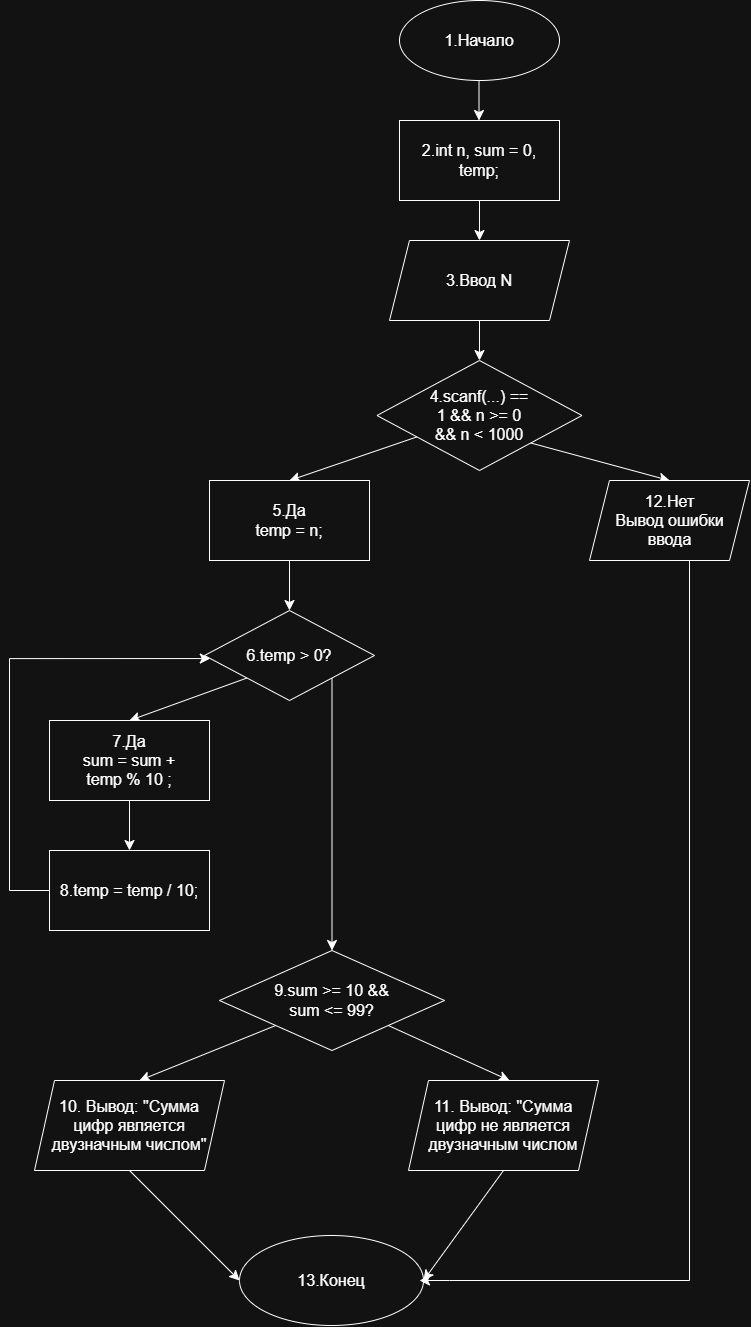

The diagram above was exported from draw.io. Its source (the exported page's mxGraphModel, read from the mxfile embedded in the PNG):
<mxGraphModel dx="2532" dy="700" grid="1" gridSize="10" guides="1" tooltips="1" connect="1" arrows="1" fold="1" page="1" pageScale="1" pageWidth="827" pageHeight="1169" math="0" shadow="0">
  <root>
    <mxCell id="0" />
    <mxCell id="1" parent="0" />
    <mxCell id="XD32MKg-5lc_dnAw509u-3" edge="1" parent="1" style="edgeStyle=none;orthogonalLoop=1;jettySize=auto;html=1;rounded=0;fontSize=12;startSize=8;endSize=8;curved=1;" value="">
      <mxGeometry relative="1" width="140" as="geometry">
        <Array as="points" />
        <mxPoint x="389.5" y="110" as="sourcePoint" />
        <mxPoint x="389.5" y="160" as="targetPoint" />
      </mxGeometry>
    </mxCell>
    <mxCell id="XD32MKg-5lc_dnAw509u-1" parent="1" style="ellipse;whiteSpace=wrap;html=1;shapeInside=1;" value="" vertex="1">
      <mxGeometry height="80" width="160" x="310" y="40" as="geometry" />
    </mxCell>
    <mxCell id="XD32MKg-5lc_dnAw509u-2" parent="1" style="text;html=1;whiteSpace=wrap;strokeColor=none;fillColor=none;align=center;verticalAlign=middle;rounded=0;fontSize=16;" value="1.Начало" vertex="1">
      <mxGeometry height="30" width="60" x="360" y="65" as="geometry" />
    </mxCell>
    <mxCell id="88KNtzSURnpWRNSIm-5e-3" parent="1" style="rounded=0;whiteSpace=wrap;html=1;" value="" vertex="1">
      <mxGeometry height="80" width="160" x="309.99999999999994" y="160" as="geometry" />
    </mxCell>
    <mxCell id="88KNtzSURnpWRNSIm-5e-4" parent="1" style="text;html=1;whiteSpace=wrap;strokeColor=none;fillColor=none;align=center;verticalAlign=middle;rounded=0;fontSize=16;" value="2.int n, sum = 0, temp;" vertex="1">
      <mxGeometry height="35" width="140" x="320" y="182.5" as="geometry" />
    </mxCell>
    <mxCell id="88KNtzSURnpWRNSIm-5e-5" edge="1" parent="1" source="88KNtzSURnpWRNSIm-5e-3" style="edgeStyle=none;orthogonalLoop=1;jettySize=auto;html=1;rounded=0;fontSize=12;defaultLabelBackgroundColor=page;startSize=8;endSize=8;curved=1;exitX=0.5;exitY=1;exitDx=0;exitDy=0;" value="">
      <mxGeometry relative="1" width="140" as="geometry">
        <Array as="points" />
        <mxPoint x="380" y="240" as="sourcePoint" />
        <mxPoint x="390" y="280" as="targetPoint" />
      </mxGeometry>
    </mxCell>
    <mxCell id="88KNtzSURnpWRNSIm-5e-6" parent="1" style="shape=parallelogram;perimeter=parallelogramPerimeter;whiteSpace=wrap;html=1;shapeInside=1;fixedSize=1;" value="" vertex="1">
      <mxGeometry height="80" width="180" x="300" y="280" as="geometry" />
    </mxCell>
    <mxCell id="88KNtzSURnpWRNSIm-5e-7" parent="1" style="text;html=1;whiteSpace=wrap;strokeColor=none;fillColor=none;align=center;verticalAlign=middle;rounded=0;fontSize=16;" value="3.Ввод N" vertex="1">
      <mxGeometry height="30" width="70" x="355" y="305" as="geometry" />
    </mxCell>
    <mxCell id="88KNtzSURnpWRNSIm-5e-8" edge="1" parent="1" source="88KNtzSURnpWRNSIm-5e-6" style="edgeStyle=none;orthogonalLoop=1;jettySize=auto;html=1;rounded=0;fontSize=12;defaultLabelBackgroundColor=page;startSize=8;endSize=8;curved=1;exitX=0.5;exitY=1;exitDx=0;exitDy=0;" value="">
      <mxGeometry relative="1" width="140" as="geometry">
        <Array as="points" />
        <mxPoint x="280" y="290" as="sourcePoint" />
        <mxPoint x="390" y="400" as="targetPoint" />
      </mxGeometry>
    </mxCell>
    <mxCell id="88KNtzSURnpWRNSIm-5e-9" parent="1" style="rhombus;whiteSpace=wrap;html=1;shapeInside=1;" value="" vertex="1">
      <mxGeometry height="110" width="205" x="287.5" y="400" as="geometry" />
    </mxCell>
    <mxCell id="88KNtzSURnpWRNSIm-5e-10" parent="1" style="text;html=1;whiteSpace=wrap;strokeColor=none;fillColor=none;align=center;verticalAlign=middle;rounded=0;fontSize=16;" value="4.scanf(...) == 1 &amp;amp;&amp;amp; n &amp;gt;= 0 &amp;amp;&amp;amp; n &amp;lt; 1000" vertex="1">
      <mxGeometry height="30" width="110" x="335" y="440" as="geometry" />
    </mxCell>
    <mxCell id="88KNtzSURnpWRNSIm-5e-11" edge="1" parent="1" source="88KNtzSURnpWRNSIm-5e-9" style="edgeStyle=none;orthogonalLoop=1;jettySize=auto;html=1;rounded=0;fontSize=12;defaultLabelBackgroundColor=page;startSize=8;endSize=8;curved=1;" value="">
      <mxGeometry relative="1" width="140" as="geometry">
        <Array as="points" />
        <mxPoint x="155" y="520" as="sourcePoint" />
        <mxPoint x="200" y="520" as="targetPoint" />
      </mxGeometry>
    </mxCell>
    <mxCell id="88KNtzSURnpWRNSIm-5e-13" edge="1" parent="1" source="88KNtzSURnpWRNSIm-5e-9" style="edgeStyle=none;orthogonalLoop=1;jettySize=auto;html=1;rounded=0;fontSize=12;defaultLabelBackgroundColor=page;startSize=8;endSize=8;curved=1;exitX=1;exitY=1;exitDx=0;exitDy=0;" value="">
      <mxGeometry relative="1" width="140" as="geometry">
        <Array as="points" />
        <mxPoint x="445" y="480" as="sourcePoint" />
        <mxPoint x="580" y="520" as="targetPoint" />
      </mxGeometry>
    </mxCell>
    <mxCell id="88KNtzSURnpWRNSIm-5e-14" parent="1" style="rounded=0;whiteSpace=wrap;html=1;" value="" vertex="1">
      <mxGeometry height="80" width="160" x="120" y="520" as="geometry" />
    </mxCell>
    <mxCell id="88KNtzSURnpWRNSIm-5e-15" parent="1" style="text;html=1;whiteSpace=wrap;strokeColor=none;fillColor=none;align=center;verticalAlign=middle;rounded=0;fontSize=16;" value="5.Да&lt;div&gt;temp = n;&lt;/div&gt;" vertex="1">
      <mxGeometry height="30" width="70" x="165" y="545" as="geometry" />
    </mxCell>
    <mxCell id="88KNtzSURnpWRNSIm-5e-16" parent="1" style="shape=parallelogram;perimeter=parallelogramPerimeter;whiteSpace=wrap;html=1;shapeInside=1;fixedSize=1;" value="" vertex="1">
      <mxGeometry height="80" width="160" x="500" y="520" as="geometry" />
    </mxCell>
    <mxCell id="88KNtzSURnpWRNSIm-5e-17" parent="1" style="text;html=1;whiteSpace=wrap;strokeColor=none;fillColor=none;align=center;verticalAlign=middle;rounded=0;fontSize=16;" value="12.Нет&lt;div&gt;Вывод ошибки ввода&lt;/div&gt;" vertex="1">
      <mxGeometry height="30" width="125" x="517.5" y="545" as="geometry" />
    </mxCell>
    <mxCell id="88KNtzSURnpWRNSIm-5e-18" edge="1" parent="1" source="88KNtzSURnpWRNSIm-5e-14" style="edgeStyle=none;orthogonalLoop=1;jettySize=auto;html=1;rounded=0;fontSize=12;defaultLabelBackgroundColor=page;startSize=8;endSize=8;curved=1;exitX=0.5;exitY=1;exitDx=0;exitDy=0;" value="">
      <mxGeometry relative="1" width="140" as="geometry">
        <Array as="points" />
        <mxPoint x="350" y="650" as="sourcePoint" />
        <mxPoint x="200" y="650" as="targetPoint" />
      </mxGeometry>
    </mxCell>
    <mxCell id="88KNtzSURnpWRNSIm-5e-20" parent="1" style="rhombus;whiteSpace=wrap;html=1;shapeInside=1;" value="" vertex="1">
      <mxGeometry height="90" width="170" x="115" y="650" as="geometry" />
    </mxCell>
    <mxCell id="88KNtzSURnpWRNSIm-5e-21" parent="1" style="text;html=1;whiteSpace=wrap;strokeColor=none;fillColor=none;align=center;verticalAlign=middle;rounded=0;fontSize=16;" value="6.temp &amp;gt; 0?" vertex="1">
      <mxGeometry height="30" width="90" x="155" y="680" as="geometry" />
    </mxCell>
    <mxCell id="88KNtzSURnpWRNSIm-5e-22" edge="1" parent="1" source="88KNtzSURnpWRNSIm-5e-20" style="edgeStyle=none;orthogonalLoop=1;jettySize=auto;html=1;rounded=0;fontSize=12;defaultLabelBackgroundColor=page;startSize=8;endSize=8;curved=1;exitX=0;exitY=1;exitDx=0;exitDy=0;" value="">
      <mxGeometry relative="1" width="140" as="geometry">
        <Array as="points" />
        <mxPoint x="170" y="650" as="sourcePoint" />
        <mxPoint x="40" y="760" as="targetPoint" />
      </mxGeometry>
    </mxCell>
    <mxCell id="88KNtzSURnpWRNSIm-5e-23" edge="1" parent="1" source="88KNtzSURnpWRNSIm-5e-20" style="edgeStyle=none;orthogonalLoop=1;jettySize=auto;html=1;rounded=0;fontSize=12;defaultLabelBackgroundColor=page;startSize=8;endSize=8;curved=1;exitX=1;exitY=1;exitDx=0;exitDy=0;" value="">
      <mxGeometry relative="1" width="140" as="geometry">
        <Array as="points" />
        <mxPoint x="170" y="650" as="sourcePoint" />
        <mxPoint x="242.5" y="990" as="targetPoint" />
      </mxGeometry>
    </mxCell>
    <mxCell id="88KNtzSURnpWRNSIm-5e-24" parent="1" style="whiteSpace=wrap;html=1;" value="" vertex="1">
      <mxGeometry height="80" width="160" x="-40" y="760" as="geometry" />
    </mxCell>
    <mxCell id="88KNtzSURnpWRNSIm-5e-25" parent="1" style="text;html=1;whiteSpace=wrap;strokeColor=none;fillColor=none;align=center;verticalAlign=middle;rounded=0;fontSize=16;" value="7.Да&lt;div&gt;sum = sum + temp % 10 ;&lt;/div&gt;" vertex="1">
      <mxGeometry height="30" width="100" x="-10" y="785" as="geometry" />
    </mxCell>
    <mxCell id="88KNtzSURnpWRNSIm-5e-26" edge="1" parent="1" source="88KNtzSURnpWRNSIm-5e-24" style="edgeStyle=none;orthogonalLoop=1;jettySize=auto;html=1;rounded=0;fontSize=12;defaultLabelBackgroundColor=page;startSize=8;endSize=8;curved=1;exitX=0.5;exitY=1;exitDx=0;exitDy=0;" value="">
      <mxGeometry relative="1" width="140" as="geometry">
        <Array as="points" />
        <mxPoint x="60" y="790" as="sourcePoint" />
        <mxPoint x="40" y="890" as="targetPoint" />
      </mxGeometry>
    </mxCell>
    <mxCell id="88KNtzSURnpWRNSIm-5e-27" parent="1" style="whiteSpace=wrap;html=1;" value="" vertex="1">
      <mxGeometry height="80" width="160" x="-40" y="890" as="geometry" />
    </mxCell>
    <mxCell id="88KNtzSURnpWRNSIm-5e-28" parent="1" style="text;html=1;whiteSpace=wrap;strokeColor=none;fillColor=none;align=center;verticalAlign=middle;rounded=0;fontSize=16;" value="8.temp = temp / 10;" vertex="1">
      <mxGeometry height="30" width="150" x="-35" y="915" as="geometry" />
    </mxCell>
    <mxCell id="88KNtzSURnpWRNSIm-5e-29" edge="1" parent="1" source="88KNtzSURnpWRNSIm-5e-27" style="edgeStyle=segmentEdgeStyle;endArrow=classic;html=1;curved=0;rounded=0;endSize=8;startSize=8;sourcePerimeterSpacing=0;targetPerimeterSpacing=0;fontSize=12;defaultLabelBackgroundColor=page;exitX=0;exitY=0.5;exitDx=0;exitDy=0;entryX=0.034;entryY=0.534;entryDx=0;entryDy=0;entryPerimeter=0;" target="88KNtzSURnpWRNSIm-5e-20" value="">
      <mxGeometry relative="1" width="140" x="0.5096" as="geometry">
        <Array as="points">
          <mxPoint x="-80" y="930" />
          <mxPoint x="-80" y="698.1" />
        </Array>
        <mxPoint x="60" y="830" as="sourcePoint" />
        <mxPoint x="130" y="880" as="targetPoint" />
      </mxGeometry>
    </mxCell>
    <mxCell id="88KNtzSURnpWRNSIm-5e-30" parent="1" style="rhombus;whiteSpace=wrap;html=1;shapeInside=1;" value="" vertex="1">
      <mxGeometry height="100" width="225" x="130" y="990" as="geometry" />
    </mxCell>
    <mxCell id="88KNtzSURnpWRNSIm-5e-31" parent="1" style="text;html=1;whiteSpace=wrap;strokeColor=none;fillColor=none;align=center;verticalAlign=middle;rounded=0;fontSize=16;" value="9.sum &amp;gt;= 10 &amp;amp;&amp;amp; sum &amp;lt;= 99?" vertex="1">
      <mxGeometry height="30" width="125" x="180" y="1025" as="geometry" />
    </mxCell>
    <mxCell id="88KNtzSURnpWRNSIm-5e-32" edge="1" parent="1" source="88KNtzSURnpWRNSIm-5e-30" style="edgeStyle=none;orthogonalLoop=1;jettySize=auto;html=1;rounded=0;fontSize=12;defaultLabelBackgroundColor=page;startSize=8;endSize=8;curved=1;exitX=0;exitY=1;exitDx=0;exitDy=0;" value="">
      <mxGeometry relative="1" width="140" as="geometry">
        <Array as="points" />
        <mxPoint x="-20" y="990" as="sourcePoint" />
        <mxPoint x="50" y="1120" as="targetPoint" />
      </mxGeometry>
    </mxCell>
    <mxCell id="88KNtzSURnpWRNSIm-5e-33" edge="1" parent="1" source="88KNtzSURnpWRNSIm-5e-30" style="edgeStyle=none;orthogonalLoop=1;jettySize=auto;html=1;rounded=0;fontSize=12;defaultLabelBackgroundColor=page;startSize=8;endSize=8;curved=1;exitX=1;exitY=1;exitDx=0;exitDy=0;" value="">
      <mxGeometry relative="1" width="140" as="geometry">
        <Array as="points" />
        <mxPoint x="-20" y="990" as="sourcePoint" />
        <mxPoint x="420" y="1120" as="targetPoint" />
      </mxGeometry>
    </mxCell>
    <mxCell id="88KNtzSURnpWRNSIm-5e-34" parent="1" style="shape=parallelogram;perimeter=parallelogramPerimeter;whiteSpace=wrap;html=1;shapeInside=1;fixedSize=1;" value="" vertex="1">
      <mxGeometry height="90" width="190" x="-55" y="1120" as="geometry" />
    </mxCell>
    <mxCell id="88KNtzSURnpWRNSIm-5e-35" parent="1" style="shape=parallelogram;perimeter=parallelogramPerimeter;whiteSpace=wrap;html=1;shapeInside=1;fixedSize=1;" value="" vertex="1">
      <mxGeometry height="90" width="190" x="319" y="1120" as="geometry" />
    </mxCell>
    <mxCell id="88KNtzSURnpWRNSIm-5e-36" parent="1" style="text;html=1;whiteSpace=wrap;strokeColor=none;fillColor=none;align=center;verticalAlign=middle;rounded=0;fontSize=16;" value="10. Вывод: &quot;Сумма цифр является двузначным числом&quot;" vertex="1">
      <mxGeometry height="30" width="160" x="-40" y="1150" as="geometry" />
    </mxCell>
    <mxCell id="88KNtzSURnpWRNSIm-5e-37" parent="1" style="text;html=1;whiteSpace=wrap;strokeColor=none;fillColor=none;align=center;verticalAlign=middle;rounded=0;fontSize=16;" value="11. Вывод: &quot;Сумма цифр не является двузначным числом" vertex="1">
      <mxGeometry height="30" width="160" x="334" y="1150" as="geometry" />
    </mxCell>
    <mxCell id="88KNtzSURnpWRNSIm-5e-38" parent="1" style="ellipse;whiteSpace=wrap;html=1;shapeInside=1;" value="" vertex="1">
      <mxGeometry height="90" width="184" x="150" y="1275" as="geometry" />
    </mxCell>
    <mxCell id="88KNtzSURnpWRNSIm-5e-39" parent="1" style="text;html=1;whiteSpace=wrap;strokeColor=none;fillColor=none;align=center;verticalAlign=middle;rounded=0;fontSize=16;" value="13.Конец" vertex="1">
      <mxGeometry height="30" width="60" x="212" y="1305" as="geometry" />
    </mxCell>
    <mxCell id="88KNtzSURnpWRNSIm-5e-40" edge="1" parent="1" source="88KNtzSURnpWRNSIm-5e-34" style="edgeStyle=none;orthogonalLoop=1;jettySize=auto;html=1;rounded=0;fontSize=12;defaultLabelBackgroundColor=page;startSize=8;endSize=8;curved=1;exitX=0.5;exitY=1;exitDx=0;exitDy=0;entryX=0;entryY=0.5;entryDx=0;entryDy=0;" target="88KNtzSURnpWRNSIm-5e-38" value="">
      <mxGeometry relative="1" width="140" as="geometry">
        <Array as="points" />
        <mxPoint x="40" y="1410" as="sourcePoint" />
        <mxPoint x="180" y="1410" as="targetPoint" />
      </mxGeometry>
    </mxCell>
    <mxCell id="88KNtzSURnpWRNSIm-5e-41" edge="1" parent="1" source="88KNtzSURnpWRNSIm-5e-35" style="edgeStyle=none;orthogonalLoop=1;jettySize=auto;html=1;rounded=0;fontSize=12;defaultLabelBackgroundColor=page;startSize=8;endSize=8;curved=1;exitX=0.5;exitY=1;exitDx=0;exitDy=0;entryX=1;entryY=0.5;entryDx=0;entryDy=0;" target="88KNtzSURnpWRNSIm-5e-38" value="">
      <mxGeometry relative="1" width="140" as="geometry">
        <Array as="points" />
        <mxPoint x="40" y="1410" as="sourcePoint" />
        <mxPoint x="180" y="1410" as="targetPoint" />
      </mxGeometry>
    </mxCell>
    <mxCell id="88KNtzSURnpWRNSIm-5e-42" edge="1" parent="1" style="edgeStyle=segmentEdgeStyle;endArrow=classic;html=1;curved=0;rounded=0;endSize=8;startSize=8;sourcePerimeterSpacing=0;targetPerimeterSpacing=0;fontSize=12;defaultLabelBackgroundColor=page;" value="">
      <mxGeometry relative="1" width="140" x="0.8297" as="geometry">
        <Array as="points">
          <mxPoint x="600" y="600" />
          <mxPoint x="600" y="1320" />
          <mxPoint x="360" y="1320" />
        </Array>
        <mxPoint x="580" y="600" as="sourcePoint" />
        <mxPoint x="330" y="1320" as="targetPoint" />
      </mxGeometry>
    </mxCell>
  </root>
</mxGraphModel>